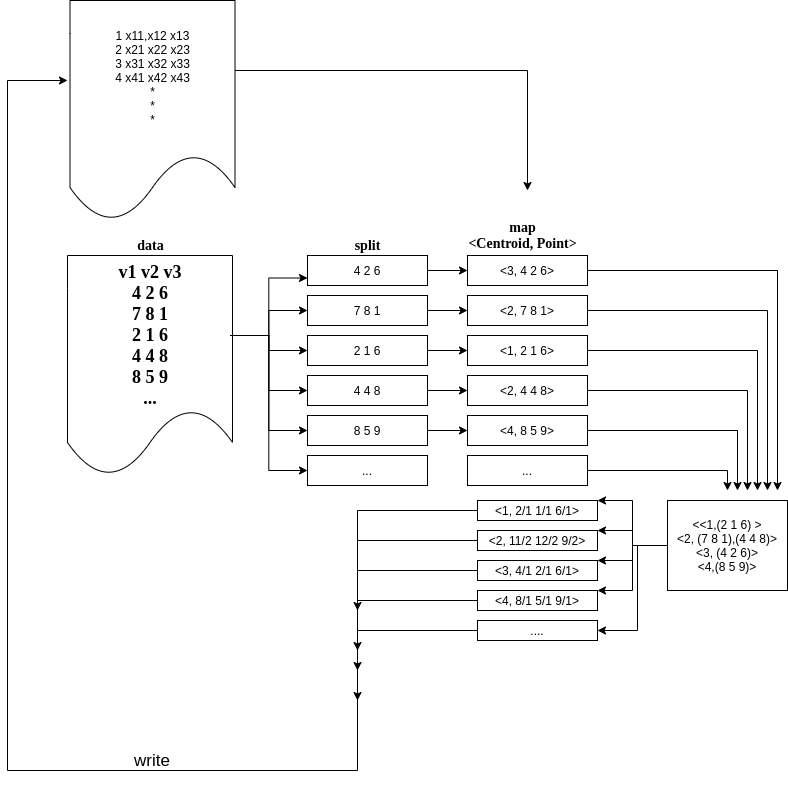

The diagram above was exported from draw.io. Its source (the exported page's mxGraphModel, read from the mxfile embedded in the PNG):
<mxGraphModel dx="1350" dy="720" grid="1" gridSize="10" guides="1" tooltips="1" connect="1" arrows="1" fold="1" page="1" pageScale="1" pageWidth="850" pageHeight="1100" math="1" shadow="0">
  <root>
    <mxCell id="0" />
    <mxCell id="1" parent="0" />
    <mxCell id="Itl9UprM_4MI1kBy1X86-4" value="" style="shape=document;whiteSpace=wrap;html=1;boundedLbl=1;" parent="1" vertex="1">
      <mxGeometry x="100" y="265" width="165" height="220" as="geometry" />
    </mxCell>
    <mxCell id="Itl9UprM_4MI1kBy1X86-5" value="&lt;b&gt;&lt;font face=&quot;Times New Roman&quot; style=&quot;font-size: 14px&quot;&gt;data&lt;/font&gt;&lt;/b&gt;" style="text;html=1;align=center;verticalAlign=middle;resizable=0;points=[];autosize=1;" parent="1" vertex="1">
      <mxGeometry x="162.5" y="245" width="40" height="20" as="geometry" />
    </mxCell>
    <mxCell id="Itl9UprM_4MI1kBy1X86-18" style="edgeStyle=orthogonalEdgeStyle;rounded=0;orthogonalLoop=1;jettySize=auto;html=1;exitX=1;exitY=0.5;exitDx=0;exitDy=0;entryX=0;entryY=0.75;entryDx=0;entryDy=0;" parent="1" source="Itl9UprM_4MI1kBy1X86-6" target="Itl9UprM_4MI1kBy1X86-13" edge="1">
      <mxGeometry relative="1" as="geometry" />
    </mxCell>
    <mxCell id="Itl9UprM_4MI1kBy1X86-19" style="edgeStyle=orthogonalEdgeStyle;rounded=0;orthogonalLoop=1;jettySize=auto;html=1;exitX=1;exitY=0.5;exitDx=0;exitDy=0;entryX=0;entryY=0.5;entryDx=0;entryDy=0;" parent="1" source="Itl9UprM_4MI1kBy1X86-6" target="Itl9UprM_4MI1kBy1X86-15" edge="1">
      <mxGeometry relative="1" as="geometry" />
    </mxCell>
    <mxCell id="Itl9UprM_4MI1kBy1X86-20" style="edgeStyle=orthogonalEdgeStyle;rounded=0;orthogonalLoop=1;jettySize=auto;html=1;exitX=1;exitY=0.5;exitDx=0;exitDy=0;entryX=0;entryY=0.5;entryDx=0;entryDy=0;" parent="1" source="Itl9UprM_4MI1kBy1X86-6" target="Itl9UprM_4MI1kBy1X86-14" edge="1">
      <mxGeometry relative="1" as="geometry" />
    </mxCell>
    <mxCell id="Itl9UprM_4MI1kBy1X86-21" style="edgeStyle=orthogonalEdgeStyle;rounded=0;orthogonalLoop=1;jettySize=auto;html=1;exitX=1;exitY=0.5;exitDx=0;exitDy=0;entryX=0;entryY=0.5;entryDx=0;entryDy=0;" parent="1" source="Itl9UprM_4MI1kBy1X86-6" target="Itl9UprM_4MI1kBy1X86-16" edge="1">
      <mxGeometry relative="1" as="geometry" />
    </mxCell>
    <mxCell id="Itl9UprM_4MI1kBy1X86-22" style="edgeStyle=orthogonalEdgeStyle;rounded=0;orthogonalLoop=1;jettySize=auto;html=1;exitX=1;exitY=0.5;exitDx=0;exitDy=0;entryX=0;entryY=0.5;entryDx=0;entryDy=0;" parent="1" source="Itl9UprM_4MI1kBy1X86-6" target="Itl9UprM_4MI1kBy1X86-17" edge="1">
      <mxGeometry relative="1" as="geometry" />
    </mxCell>
    <mxCell id="Itl9UprM_4MI1kBy1X86-24" style="edgeStyle=orthogonalEdgeStyle;rounded=0;orthogonalLoop=1;jettySize=auto;html=1;exitX=1;exitY=0.5;exitDx=0;exitDy=0;entryX=0;entryY=0.5;entryDx=0;entryDy=0;" parent="1" source="Itl9UprM_4MI1kBy1X86-6" target="Itl9UprM_4MI1kBy1X86-23" edge="1">
      <mxGeometry relative="1" as="geometry" />
    </mxCell>
    <mxCell id="Itl9UprM_4MI1kBy1X86-6" value="&lt;b&gt;&lt;font face=&quot;Times New Roman&quot; style=&quot;font-size: 18px&quot;&gt;v1 v2 v3&lt;br&gt;4 2 6&lt;br&gt;7 8 1&lt;br&gt;2 1 6&lt;br&gt;4 4 8&lt;br&gt;8 5 9&lt;br&gt;...&lt;/font&gt;&lt;/b&gt;" style="text;html=1;strokeColor=none;fillColor=none;align=center;verticalAlign=middle;whiteSpace=wrap;rounded=0;" parent="1" vertex="1">
      <mxGeometry x="102.5" y="305" width="160" height="80" as="geometry" />
    </mxCell>
    <mxCell id="Itl9UprM_4MI1kBy1X86-32" style="edgeStyle=orthogonalEdgeStyle;rounded=0;orthogonalLoop=1;jettySize=auto;html=1;exitX=1;exitY=0.5;exitDx=0;exitDy=0;entryX=0;entryY=0.5;entryDx=0;entryDy=0;" parent="1" source="Itl9UprM_4MI1kBy1X86-13" target="Itl9UprM_4MI1kBy1X86-26" edge="1">
      <mxGeometry relative="1" as="geometry" />
    </mxCell>
    <mxCell id="Itl9UprM_4MI1kBy1X86-13" value="4 2 6" style="rounded=0;whiteSpace=wrap;html=1;" parent="1" vertex="1">
      <mxGeometry x="340" y="265" width="120" height="30" as="geometry" />
    </mxCell>
    <mxCell id="Itl9UprM_4MI1kBy1X86-34" style="edgeStyle=orthogonalEdgeStyle;rounded=0;orthogonalLoop=1;jettySize=auto;html=1;exitX=1;exitY=0.5;exitDx=0;exitDy=0;entryX=0;entryY=0.5;entryDx=0;entryDy=0;" parent="1" source="Itl9UprM_4MI1kBy1X86-14" target="Itl9UprM_4MI1kBy1X86-27" edge="1">
      <mxGeometry relative="1" as="geometry" />
    </mxCell>
    <mxCell id="Itl9UprM_4MI1kBy1X86-14" value="2 1 6" style="rounded=0;whiteSpace=wrap;html=1;" parent="1" vertex="1">
      <mxGeometry x="340" y="345" width="120" height="30" as="geometry" />
    </mxCell>
    <mxCell id="Itl9UprM_4MI1kBy1X86-33" style="edgeStyle=orthogonalEdgeStyle;rounded=0;orthogonalLoop=1;jettySize=auto;html=1;exitX=1;exitY=0.5;exitDx=0;exitDy=0;entryX=0;entryY=0.5;entryDx=0;entryDy=0;" parent="1" source="Itl9UprM_4MI1kBy1X86-15" target="Itl9UprM_4MI1kBy1X86-28" edge="1">
      <mxGeometry relative="1" as="geometry" />
    </mxCell>
    <mxCell id="Itl9UprM_4MI1kBy1X86-15" value="7 8 1" style="rounded=0;whiteSpace=wrap;html=1;" parent="1" vertex="1">
      <mxGeometry x="340" y="305" width="120" height="30" as="geometry" />
    </mxCell>
    <mxCell id="Itl9UprM_4MI1kBy1X86-35" style="edgeStyle=orthogonalEdgeStyle;rounded=0;orthogonalLoop=1;jettySize=auto;html=1;exitX=1;exitY=0.5;exitDx=0;exitDy=0;entryX=0;entryY=0.5;entryDx=0;entryDy=0;" parent="1" source="Itl9UprM_4MI1kBy1X86-16" target="Itl9UprM_4MI1kBy1X86-29" edge="1">
      <mxGeometry relative="1" as="geometry" />
    </mxCell>
    <mxCell id="Itl9UprM_4MI1kBy1X86-16" value="4 4 8" style="rounded=0;whiteSpace=wrap;html=1;" parent="1" vertex="1">
      <mxGeometry x="340" y="385" width="120" height="30" as="geometry" />
    </mxCell>
    <mxCell id="Itl9UprM_4MI1kBy1X86-36" style="edgeStyle=orthogonalEdgeStyle;rounded=0;orthogonalLoop=1;jettySize=auto;html=1;exitX=1;exitY=0.5;exitDx=0;exitDy=0;entryX=0;entryY=0.5;entryDx=0;entryDy=0;" parent="1" source="Itl9UprM_4MI1kBy1X86-17" target="Itl9UprM_4MI1kBy1X86-30" edge="1">
      <mxGeometry relative="1" as="geometry" />
    </mxCell>
    <mxCell id="Itl9UprM_4MI1kBy1X86-17" value="8 5 9" style="rounded=0;whiteSpace=wrap;html=1;" parent="1" vertex="1">
      <mxGeometry x="340" y="425" width="120" height="30" as="geometry" />
    </mxCell>
    <mxCell id="Itl9UprM_4MI1kBy1X86-23" value="..." style="rounded=0;whiteSpace=wrap;html=1;" parent="1" vertex="1">
      <mxGeometry x="340" y="465" width="120" height="30" as="geometry" />
    </mxCell>
    <mxCell id="Itl9UprM_4MI1kBy1X86-25" value="&lt;b&gt;&lt;font style=&quot;font-size: 14px&quot; face=&quot;Times New Roman&quot;&gt;split&lt;/font&gt;&lt;/b&gt;" style="text;html=1;align=center;verticalAlign=middle;resizable=0;points=[];autosize=1;" parent="1" vertex="1">
      <mxGeometry x="380" y="245" width="40" height="20" as="geometry" />
    </mxCell>
    <mxCell id="2SdycOeUDCErbT5p8-u6-5" style="edgeStyle=orthogonalEdgeStyle;rounded=0;orthogonalLoop=1;jettySize=auto;html=1;fontColor=#FFFFFF;" edge="1" parent="1" source="Itl9UprM_4MI1kBy1X86-26">
      <mxGeometry relative="1" as="geometry">
        <mxPoint x="810" y="500" as="targetPoint" />
      </mxGeometry>
    </mxCell>
    <mxCell id="Itl9UprM_4MI1kBy1X86-26" value="&amp;lt;3, 4 2 6&amp;gt;" style="rounded=0;whiteSpace=wrap;html=1;" parent="1" vertex="1">
      <mxGeometry x="500" y="265" width="120" height="30" as="geometry" />
    </mxCell>
    <mxCell id="2SdycOeUDCErbT5p8-u6-7" style="edgeStyle=orthogonalEdgeStyle;rounded=0;orthogonalLoop=1;jettySize=auto;html=1;fontColor=#FFFFFF;" edge="1" parent="1" source="Itl9UprM_4MI1kBy1X86-27">
      <mxGeometry relative="1" as="geometry">
        <mxPoint x="790" y="500" as="targetPoint" />
      </mxGeometry>
    </mxCell>
    <mxCell id="Itl9UprM_4MI1kBy1X86-27" value="&amp;lt;1, 2 1 6&amp;gt;" style="rounded=0;whiteSpace=wrap;html=1;" parent="1" vertex="1">
      <mxGeometry x="500" y="345" width="120" height="30" as="geometry" />
    </mxCell>
    <mxCell id="2SdycOeUDCErbT5p8-u6-6" style="edgeStyle=orthogonalEdgeStyle;rounded=0;orthogonalLoop=1;jettySize=auto;html=1;fontColor=#FFFFFF;" edge="1" parent="1" source="Itl9UprM_4MI1kBy1X86-28">
      <mxGeometry relative="1" as="geometry">
        <mxPoint x="800" y="500" as="targetPoint" />
      </mxGeometry>
    </mxCell>
    <mxCell id="Itl9UprM_4MI1kBy1X86-28" value="&amp;lt;2, 7 8 1&amp;gt;" style="rounded=0;whiteSpace=wrap;html=1;" parent="1" vertex="1">
      <mxGeometry x="500" y="305" width="120" height="30" as="geometry" />
    </mxCell>
    <mxCell id="2SdycOeUDCErbT5p8-u6-8" style="edgeStyle=orthogonalEdgeStyle;rounded=0;orthogonalLoop=1;jettySize=auto;html=1;fontColor=#FFFFFF;" edge="1" parent="1" source="Itl9UprM_4MI1kBy1X86-29">
      <mxGeometry relative="1" as="geometry">
        <mxPoint x="780" y="500" as="targetPoint" />
      </mxGeometry>
    </mxCell>
    <mxCell id="Itl9UprM_4MI1kBy1X86-29" value="&amp;lt;2, 4 4 8&amp;gt;" style="rounded=0;whiteSpace=wrap;html=1;" parent="1" vertex="1">
      <mxGeometry x="500" y="385" width="120" height="30" as="geometry" />
    </mxCell>
    <mxCell id="2SdycOeUDCErbT5p8-u6-9" style="edgeStyle=orthogonalEdgeStyle;rounded=0;orthogonalLoop=1;jettySize=auto;html=1;fontColor=#FFFFFF;" edge="1" parent="1" source="Itl9UprM_4MI1kBy1X86-30">
      <mxGeometry relative="1" as="geometry">
        <mxPoint x="770" y="500" as="targetPoint" />
      </mxGeometry>
    </mxCell>
    <mxCell id="Itl9UprM_4MI1kBy1X86-30" value="&amp;lt;4, 8 5 9&amp;gt;" style="rounded=0;whiteSpace=wrap;html=1;" parent="1" vertex="1">
      <mxGeometry x="500" y="425" width="120" height="30" as="geometry" />
    </mxCell>
    <mxCell id="2SdycOeUDCErbT5p8-u6-10" style="edgeStyle=orthogonalEdgeStyle;rounded=0;orthogonalLoop=1;jettySize=auto;html=1;fontColor=#FFFFFF;" edge="1" parent="1" source="Itl9UprM_4MI1kBy1X86-31">
      <mxGeometry relative="1" as="geometry">
        <mxPoint x="760" y="500" as="targetPoint" />
      </mxGeometry>
    </mxCell>
    <mxCell id="Itl9UprM_4MI1kBy1X86-31" value="..." style="rounded=0;whiteSpace=wrap;html=1;" parent="1" vertex="1">
      <mxGeometry x="500" y="465" width="120" height="30" as="geometry" />
    </mxCell>
    <mxCell id="Itl9UprM_4MI1kBy1X86-37" value="&lt;b&gt;&lt;font style=&quot;font-size: 14px&quot; face=&quot;Times New Roman&quot;&gt;map&lt;br&gt;&amp;lt;Centroid, Point&amp;gt;&lt;/font&gt;&lt;/b&gt;" style="text;html=1;align=center;verticalAlign=middle;resizable=0;points=[];autosize=1;" parent="1" vertex="1">
      <mxGeometry x="495" y="230" width="120" height="30" as="geometry" />
    </mxCell>
    <mxCell id="2SdycOeUDCErbT5p8-u6-13" style="edgeStyle=orthogonalEdgeStyle;rounded=0;orthogonalLoop=1;jettySize=auto;html=1;fontColor=#FFFFFF;" edge="1" parent="1" source="2SdycOeUDCErbT5p8-u6-11">
      <mxGeometry relative="1" as="geometry">
        <mxPoint x="630" y="510" as="targetPoint" />
      </mxGeometry>
    </mxCell>
    <mxCell id="2SdycOeUDCErbT5p8-u6-14" style="edgeStyle=orthogonalEdgeStyle;rounded=0;orthogonalLoop=1;jettySize=auto;html=1;fontColor=#FFFFFF;" edge="1" parent="1" source="2SdycOeUDCErbT5p8-u6-11">
      <mxGeometry relative="1" as="geometry">
        <mxPoint x="630" y="540" as="targetPoint" />
      </mxGeometry>
    </mxCell>
    <mxCell id="2SdycOeUDCErbT5p8-u6-16" style="edgeStyle=orthogonalEdgeStyle;rounded=0;orthogonalLoop=1;jettySize=auto;html=1;fontColor=#FFFFFF;" edge="1" parent="1" source="2SdycOeUDCErbT5p8-u6-11">
      <mxGeometry relative="1" as="geometry">
        <mxPoint x="630" y="570" as="targetPoint" />
        <Array as="points">
          <mxPoint x="665" y="555" />
          <mxPoint x="665" y="570" />
          <mxPoint x="630" y="570" />
        </Array>
      </mxGeometry>
    </mxCell>
    <mxCell id="2SdycOeUDCErbT5p8-u6-19" style="edgeStyle=orthogonalEdgeStyle;rounded=0;orthogonalLoop=1;jettySize=auto;html=1;fontColor=#FFFFFF;" edge="1" parent="1" source="2SdycOeUDCErbT5p8-u6-11">
      <mxGeometry relative="1" as="geometry">
        <mxPoint x="630" y="600" as="targetPoint" />
      </mxGeometry>
    </mxCell>
    <mxCell id="2SdycOeUDCErbT5p8-u6-25" style="edgeStyle=orthogonalEdgeStyle;rounded=0;orthogonalLoop=1;jettySize=auto;html=1;fontColor=#FFFFFF;" edge="1" parent="1" source="2SdycOeUDCErbT5p8-u6-11" target="2SdycOeUDCErbT5p8-u6-26">
      <mxGeometry relative="1" as="geometry">
        <mxPoint x="620" y="640" as="targetPoint" />
        <Array as="points">
          <mxPoint x="670" y="555" />
          <mxPoint x="670" y="640" />
        </Array>
      </mxGeometry>
    </mxCell>
    <mxCell id="2SdycOeUDCErbT5p8-u6-11" value="&lt;font color=&quot;#000000&quot;&gt;&amp;lt;&amp;lt;1,(2 1 6) &amp;gt;&lt;br&gt;&amp;lt;2, (7 8 1),(4 4 8)&amp;gt;&lt;br&gt;&amp;lt;3, (4 2 6)&amp;gt;&lt;br&gt;&amp;lt;4,(8 5 9)&amp;gt;&lt;/font&gt;" style="rounded=0;whiteSpace=wrap;html=1;labelBackgroundColor=none;fontColor=#FFFFFF;" vertex="1" parent="1">
      <mxGeometry x="700" y="510" width="120" height="90" as="geometry" />
    </mxCell>
    <mxCell id="2SdycOeUDCErbT5p8-u6-31" style="edgeStyle=orthogonalEdgeStyle;rounded=0;orthogonalLoop=1;jettySize=auto;html=1;fontColor=#FFFFFF;" edge="1" parent="1" source="2SdycOeUDCErbT5p8-u6-20">
      <mxGeometry relative="1" as="geometry">
        <mxPoint x="390" y="620" as="targetPoint" />
      </mxGeometry>
    </mxCell>
    <mxCell id="2SdycOeUDCErbT5p8-u6-20" value="&lt;font color=&quot;#000000&quot;&gt;&amp;lt;2, 11/2 12/2 9/2&amp;gt;&lt;/font&gt;" style="rounded=0;whiteSpace=wrap;html=1;labelBackgroundColor=none;fontColor=#FFFFFF;" vertex="1" parent="1">
      <mxGeometry x="510" y="540" width="120" height="20" as="geometry" />
    </mxCell>
    <mxCell id="2SdycOeUDCErbT5p8-u6-33" style="edgeStyle=orthogonalEdgeStyle;rounded=0;orthogonalLoop=1;jettySize=auto;html=1;fontColor=#FFFFFF;" edge="1" parent="1" source="2SdycOeUDCErbT5p8-u6-21">
      <mxGeometry relative="1" as="geometry">
        <mxPoint x="390" y="710" as="targetPoint" />
      </mxGeometry>
    </mxCell>
    <mxCell id="2SdycOeUDCErbT5p8-u6-21" value="&lt;font color=&quot;#000000&quot;&gt;&amp;lt;4, 8/1 5/1 9/1&amp;gt;&lt;/font&gt;" style="rounded=0;whiteSpace=wrap;html=1;labelBackgroundColor=none;fontColor=#FFFFFF;" vertex="1" parent="1">
      <mxGeometry x="510" y="600" width="120" height="20" as="geometry" />
    </mxCell>
    <mxCell id="2SdycOeUDCErbT5p8-u6-32" style="edgeStyle=orthogonalEdgeStyle;rounded=0;orthogonalLoop=1;jettySize=auto;html=1;fontColor=#FFFFFF;" edge="1" parent="1" source="2SdycOeUDCErbT5p8-u6-22">
      <mxGeometry relative="1" as="geometry">
        <mxPoint x="390" y="680" as="targetPoint" />
      </mxGeometry>
    </mxCell>
    <mxCell id="2SdycOeUDCErbT5p8-u6-22" value="&lt;font color=&quot;#000000&quot;&gt;&amp;lt;3, 4/1 2/1 6/1&amp;gt;&lt;/font&gt;" style="rounded=0;whiteSpace=wrap;html=1;labelBackgroundColor=none;fontColor=#FFFFFF;" vertex="1" parent="1">
      <mxGeometry x="510" y="570" width="120" height="20" as="geometry" />
    </mxCell>
    <mxCell id="2SdycOeUDCErbT5p8-u6-30" style="edgeStyle=orthogonalEdgeStyle;rounded=0;orthogonalLoop=1;jettySize=auto;html=1;fontColor=#FFFFFF;" edge="1" parent="1" source="2SdycOeUDCErbT5p8-u6-23">
      <mxGeometry relative="1" as="geometry">
        <mxPoint x="390" y="660" as="targetPoint" />
      </mxGeometry>
    </mxCell>
    <mxCell id="2SdycOeUDCErbT5p8-u6-23" value="&lt;font color=&quot;#000000&quot;&gt;&amp;lt;1, 2/1 1/1 6/1&amp;gt;&lt;/font&gt;" style="rounded=0;whiteSpace=wrap;html=1;labelBackgroundColor=none;fontColor=#FFFFFF;" vertex="1" parent="1">
      <mxGeometry x="510" y="510" width="120" height="20" as="geometry" />
    </mxCell>
    <mxCell id="2SdycOeUDCErbT5p8-u6-34" style="edgeStyle=orthogonalEdgeStyle;rounded=0;orthogonalLoop=1;jettySize=auto;html=1;fontColor=#FFFFFF;" edge="1" parent="1" source="2SdycOeUDCErbT5p8-u6-26">
      <mxGeometry relative="1" as="geometry">
        <mxPoint x="100" y="90" as="targetPoint" />
        <Array as="points">
          <mxPoint x="390" y="640" />
          <mxPoint x="390" y="780" />
          <mxPoint x="40" y="780" />
          <mxPoint x="40" y="90" />
        </Array>
      </mxGeometry>
    </mxCell>
    <mxCell id="2SdycOeUDCErbT5p8-u6-26" value="...." style="rounded=0;whiteSpace=wrap;html=1;" vertex="1" parent="1">
      <mxGeometry x="510" y="630" width="120" height="20" as="geometry" />
    </mxCell>
    <mxCell id="2SdycOeUDCErbT5p8-u6-28" style="edgeStyle=orthogonalEdgeStyle;rounded=0;orthogonalLoop=1;jettySize=auto;html=1;fontColor=#FFFFFF;" edge="1" parent="1" source="2SdycOeUDCErbT5p8-u6-27">
      <mxGeometry relative="1" as="geometry">
        <mxPoint x="560" y="200" as="targetPoint" />
        <Array as="points">
          <mxPoint x="560" y="80" />
        </Array>
      </mxGeometry>
    </mxCell>
    <mxCell id="2SdycOeUDCErbT5p8-u6-27" value="1 x11,x12 x13&lt;br&gt;2 x21 x22 x23&lt;br&gt;3 x31 x32 x33&lt;br&gt;4 x41 x42 x43&lt;br&gt;*&lt;br&gt;*&lt;br&gt;*" style="shape=document;whiteSpace=wrap;html=1;boundedLbl=1;" vertex="1" parent="1">
      <mxGeometry x="102.5" y="10" width="165" height="220" as="geometry" />
    </mxCell>
    <mxCell id="2SdycOeUDCErbT5p8-u6-35" value="&lt;font color=&quot;#000000&quot; style=&quot;font-size: 17px;&quot;&gt;write&lt;/font&gt;" style="text;html=1;strokeColor=none;fillColor=none;align=center;verticalAlign=middle;whiteSpace=wrap;rounded=0;labelBackgroundColor=none;fontColor=#FFFFFF;fontSize=17;" vertex="1" parent="1">
      <mxGeometry x="140" y="740" width="90" height="60" as="geometry" />
    </mxCell>
  </root>
</mxGraphModel>